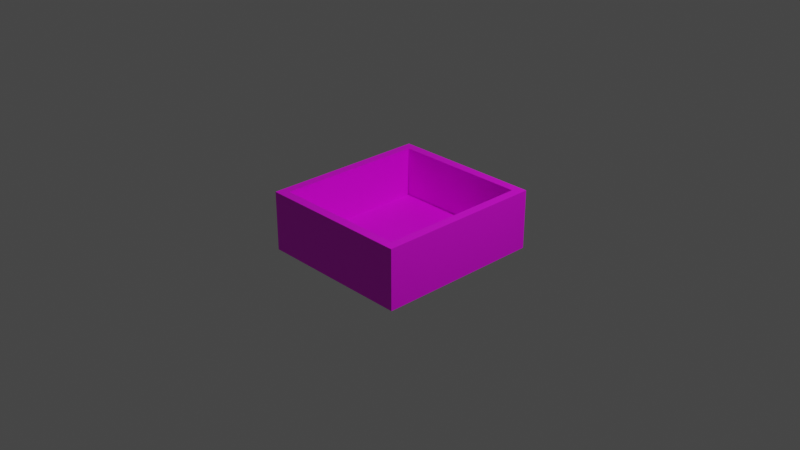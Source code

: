 # Source: multidecor_kitchen_cabinet_two_shelves_drawer.blend  (saved by Blender 2.90.7; exported with 4.5.12 LTS)
import bpy
from mathutils import Matrix  # noqa: F401  (used for matrix-valued properties, if any)

bpy.ops.wm.read_factory_settings(use_empty=True)
scene = bpy.context.scene
scene.name = 'Scene'

# ---- collections
col_collection = bpy.data.collections.new('Collection'); scene.collection.children.link(col_collection)

# ---- images (referenced by path relative to the original .blend; pixels are not part of the script)
import os
ASSET_DIR = os.environ.get("B2B_ASSET_DIR", "")  # directory of the original .blend (textures are referenced by path, not embedded)
HERE = os.path.dirname(os.path.abspath(__file__))  # packed textures are extracted next to this script under _unpacked/

def load_image(name, relpath, width, height, colorspace="sRGB"):
    """Load a texture the original file referenced (path relative to the .blend, or extracted next to this script)."""
    p = next((c for c in (os.path.join(HERE, relpath), os.path.join(ASSET_DIR, relpath)) if relpath and os.path.exists(c)), "")
    if p:
        img = bpy.data.images.load(p, check_existing=True)
        img.name = name
    else:  # same state as the original file: an image datablock whose file is absent (Cycles renders it pink)
        img = bpy.data.images.new(name, width, height)
        img.source = "FILE"
        img.filepath = "//" + (relpath or name)
    img.colorspace_settings.name = colorspace
    return img
img_multidecor_wood_png = load_image('multidecor_wood.png', 'multidecor_wood.png', 1024, 1024, 'sRGB')
img_multidecor_metal_material_png = load_image('multidecor_metal_material.png', 'multidecor_metal_material.png', 1024, 1024, 'sRGB')

# ---- materials (node trees are filled in below, after node groups)
mat_material_009 = bpy.data.materials.new('Material.009')
mat_material_009.use_transparent_shadow = False
mat_material_010 = bpy.data.materials.new('Material.010')
mat_material_010.use_transparent_shadow = False

# ---- material node trees
mat_material_009.use_nodes = True; mat_material_009.node_tree.nodes.clear()
_N = mat_material_009.node_tree.nodes; _L = mat_material_009.node_tree.links
n0 = _N.new('ShaderNodeBsdfPrincipled'); n0.name = 'Principled BSDF'; n0.location = (10, 300)
n0.distribution = 'GGX'
n0.subsurface_method = 'BURLEY'
n0.inputs[3].default_value = 1.45
n0.inputs[27].default_value = (0.0, 0.0, 0.0, 1.0)
n0.inputs[28].default_value = 1.0
n1 = _N.new('ShaderNodeOutputMaterial'); n1.name = 'Material Output'; n1.location = (300, 300)
n2 = _N.new('ShaderNodeTexImage'); n2.name = 'Image Texture'; n2.location = (-280, 280)
n2.image = img_multidecor_wood_png
n2.interpolation = 'Closest'
_L.new(n0.outputs[0], n1.inputs[0])
_L.new(n2.outputs[0], n0.inputs[0])
n1.is_active_output = True
mat_material_010.use_nodes = True; mat_material_010.node_tree.nodes.clear()
_N = mat_material_010.node_tree.nodes; _L = mat_material_010.node_tree.links
n0 = _N.new('ShaderNodeBsdfPrincipled'); n0.name = 'Principled BSDF'; n0.location = (10, 300)
n0.distribution = 'GGX'
n0.subsurface_method = 'BURLEY'
n0.inputs[3].default_value = 1.45
n0.inputs[27].default_value = (0.0, 0.0, 0.0, 1.0)
n0.inputs[28].default_value = 1.0
n1 = _N.new('ShaderNodeOutputMaterial'); n1.name = 'Material Output'; n1.location = (300, 300)
n2 = _N.new('ShaderNodeTexImage'); n2.name = 'Image Texture'; n2.location = (-280, 280)
n2.image = img_multidecor_metal_material_png
n2.interpolation = 'Closest'
_L.new(n0.outputs[0], n1.inputs[0])
_L.new(n2.outputs[0], n0.inputs[0])
n1.is_active_output = True

# ---- world
world_world = bpy.data.worlds.new('World'); scene.world = world_world
world_world.use_nodes = True; world_world.node_tree.nodes.clear()
_N = world_world.node_tree.nodes; _L = world_world.node_tree.links
n0 = _N.new('ShaderNodeOutputWorld'); n0.name = 'World Output'; n0.location = (300, 300)
n1 = _N.new('ShaderNodeBackground'); n1.name = 'Background'; n1.location = (10, 300)
n1.inputs[0].default_value = (0.05088, 0.05088, 0.05088, 1.0)
_L.new(n1.outputs[0], n0.inputs[0])
n0.is_active_output = True
world_world.color = (0.05088, 0.05088, 0.05088)
world_world.use_sun_shadow = False
world_world.sun_shadow_jitter_overblur = 0.0

# ---- cameras
cam_camera = bpy.data.cameras.new('Camera')
cam_camera.clip_end = 100.0
cam_camera.ortho_scale = 7.314

# ---- lights
light_light = bpy.data.lights.new('Light', 'POINT')
light_light.transmission_factor = 0.0
light_light.energy = 1000.0
light_light.shadow_soft_size = 0.1
light_light.shadow_maximum_resolution = 0.006
light_light.use_absolute_resolution = True

# ---- meshes
me_cube_002 = bpy.data.meshes.new('Cube.002')
me_cube_002.from_pydata([(-0.85, -0.95, 0.3), (-0.85, 0.9, 0.3), (0.85, -0.95, 0.3), (0.85, 0.9, 0.3), (-0.85, 0.9, -0.35), (0.85, -0.95, -0.35), (-0.85, -0.95, -0.35), (0.85, 0.9, -0.35), (-0.75, -0.85, 0.3), (-0.75, 0.8, 0.3), (-0.75, 0.8, -0.25), (-0.75, -0.85, -0.25), (0.75, 0.8, 0.3), (0.75, 0.8, -0.25), (0.75, -0.85, 0.3), (0.75, -0.85, -0.25), (0.2, -0.95, -0.05), (0.3, -0.95, -0.05), (0.2, -0.95, 0.05), (0.3, -0.95, 0.05), (0.2, -1.05, 0.05), (0.2, -1.05, -0.05), (0.3, -1.05, -0.05), (0.3, -1.05, 0.05), (0.2, -1.1, 0.05), (0.2, -1.1, -0.05), (0.3, -1.1, -0.05), (0.3, -1.1, 0.05), (-0.2, -1.05, 0.05), (-0.2, -1.05, -0.05), (-0.2, -1.1, 0.05), (-0.2, -1.1, -0.05), (-0.3, -1.05, 0.05), (-0.3, -1.05, -0.05), (-0.3, -1.1, 0.05), (-0.3, -1.1, -0.05), (-0.2, -0.95, 0.05), (-0.2, -0.95, -0.05), (-0.3, -0.95, 0.05), (-0.3, -0.95, -0.05)], [], [(6, 0, 1, 4), (7, 3, 2, 5), (4, 1, 3, 7), (4, 6, 5, 7), (11, 8, 9, 10), (10, 9, 12, 13), (13, 12, 14, 15), (10, 13, 15, 11), (0, 8, 9, 1), (3, 1, 9, 12), (2, 3, 12, 14), (8, 11, 15, 14), (8, 0, 2, 14), (5, 2, 0, 6), (20, 21, 29, 28), (17, 19, 23, 22), (18, 16, 21, 20), (19, 18, 20, 23), (16, 17, 22, 21), (25, 26, 27, 24), (23, 20, 24, 27), (21, 22, 26, 25), (22, 23, 27, 26), (30, 28, 32, 34), (21, 25, 31, 29), (25, 24, 30, 31), (24, 20, 28, 30), (32, 33, 35, 34), (31, 30, 34, 35), (29, 31, 35, 33), (32, 28, 36, 38), (33, 32, 38, 39), (29, 33, 39, 37), (28, 29, 37, 36)])
me_cube_002.polygons.foreach_set('material_index', [0, 0, 0, 0, 0, 0, 0, 0, 0, 0, 0, 0, 0, 0, 1, 1, 1, 1, 1, 1, 1, 1, 1, 1, 1, 1, 1, 1, 1, 1, 1, 1, 1, 1])
_uv = me_cube_002.uv_layers.new(name='UVMap')
_uv.uv.foreach_set('vector', [0.4645, 0.4141, 0.4645, 0.5453, 0.09099, 0.5453, 0.09099, 0.4141, 0.09099, 0.1112, 0.09099, -0.02006, 0.4645, -0.02006, 0.4645, 0.1112, 0.1112, 0.4342, -0.02006, 0.4342, -0.02006, 0.09099, 0.1112, 0.09099, 0.09099, 0.4342, 0.4645, 0.4342, 0.4645, 0.09099, 0.09099, 0.09099, 0.909, 0.0708, 1.02, 0.0708, 1.02, 0.404, 0.909, 0.404, 0.9292, 0.3838, 0.9292, 0.4948, 0.6263, 0.4948, 0.6263, 0.3838, 0.6465, 0.404, 0.5355, 0.404, 0.5355, 0.0708, 0.6465, 0.0708, 0.9292, 0.404, 0.6263, 0.404, 0.6263, 0.0708, 0.9292, 0.0708, 0.5963, 0.8484, 0.5761, 0.8282, 0.5761, 0.4951, 0.5963, 0.4749, 0.6168, 0.4749, 0.6168, 0.8181, 0.5966, 0.798, 0.5966, 0.4951, 0.5759, 0.4749, 0.5759, 0.8484, 0.5557, 0.8282, 0.5557, 0.4951, 0.9292, -0.02006, 0.9292, 0.09099, 0.6263, 0.09099, 0.6263, -0.02006, 0.617, 0.4951, 0.6372, 0.4749, 0.6372, 0.8181, 0.617, 0.798, 0.4443, 0.09099, 0.5756, 0.09099, 0.5756, 0.4342, 0.4443, 0.4342, 0.2783, 0.2781, 0.3894, 0.2781, 0.3894, 0.7224, 0.2783, 0.7224, 0.1112, 0.9999, 0.0001273, 0.9999, 0.0001273, 0.8888, 0.1112, 0.8888, 0.2783, 0.167, 0.3894, 0.167, 0.3894, 0.2781, 0.2783, 0.2781, 0.1115, 0.8335, 0.1115, 0.7224, 0.2225, 0.7224, 0.2225, 0.8335, 0.2225, 0.1668, 0.1115, 0.1668, 0.1115, 0.05567, 0.2225, 0.05567, 0.1112, 0.7222, 0.1112, 0.8332, 0.0001272, 0.8332, 0.0001273, 0.7222, 0.2225, 0.8335, 0.2225, 0.7224, 0.2781, 0.7224, 0.2781, 0.8335, 0.2225, 0.05567, 0.1115, 0.05567, 0.1115, 0.0001275, 0.2225, 0.0001275, 0.1112, 0.8888, 0.0001273, 0.8888, 0.0001272, 0.8332, 0.1112, 0.8332, 0.2781, 0.2781, 0.2225, 0.2781, 0.2225, 0.167, 0.2781, 0.167, 0.2225, 0.05567, 0.2225, 0.0001275, 0.6669, 0.0001272, 0.6669, 0.05567, 0.1112, 0.7222, 0.0001273, 0.7222, 0.0001273, 0.2778, 0.1112, 0.2778, 0.2781, 0.7224, 0.2225, 0.7224, 0.2225, 0.2781, 0.2781, 0.2781, 0.0001273, 0.1112, 0.1112, 0.1112, 0.1112, 0.1668, 0.0001275, 0.1668, 0.1112, 0.2778, 0.0001273, 0.2778, 0.0001275, 0.1668, 0.1112, 0.1668, 0.6669, 0.05567, 0.6669, 0.0001272, 0.778, 0.0001272, 0.778, 0.05567, 0.2225, 0.167, 0.2225, 0.2781, 0.1115, 0.2781, 0.1115, 0.167, 0.1112, 0.1112, 0.0001273, 0.1112, 0.0001273, 0.0001272, 0.1112, 0.0001272, 0.6669, 0.05567, 0.778, 0.05567, 0.778, 0.1668, 0.6669, 0.1668, 0.2783, 0.7224, 0.3894, 0.7224, 0.3894, 0.8335, 0.2783, 0.8335])
me_cube_002.materials.append(mat_material_009)
me_cube_002.materials.append(mat_material_010)
me_cube_002.use_remesh_preserve_volume = False
me_cube_002.use_remesh_preserve_attributes = False
me_cube_002.use_mirror_vertex_groups = False
me_cube_002.update()

# ---- objects
ob_light = bpy.data.objects.new('Light', light_light)
ob_camera = bpy.data.objects.new('Camera', cam_camera)
ob_cube_001 = bpy.data.objects.new('Cube.001', me_cube_002)

# ---- transforms, parenting, visibility, modifiers, constraints
ob_light.location = (4.076, 1.005, 5.904)
ob_light.rotation_euler = (0.6503, 0.05522, 1.866)
ob_light.lock_rotations_4d = False
ob_light.empty_display_type = 'ARROWS'
ob_light.color = (0.0, 0.0, 0.0, 0.0)
ob_light.lineart.crease_threshold = 0.0
ob_camera.location = (7.359, -6.926, 4.958)
ob_camera.rotation_euler = (1.109, 0.0, 0.8149)
ob_camera.lock_rotations_4d = False
ob_camera.empty_display_type = 'ARROWS'
ob_camera.color = (0.0, 0.0, 0.0, 0.0)
ob_camera.display_type = 'WIRE'
ob_camera.lineart.crease_threshold = 0.0
ob_cube_001.location = (0.0, 7.451e-09, 0.0)
ob_cube_001.rotation_euler = (0.0, -0.0, 3.142)
ob_cube_001.lock_rotations_4d = False
ob_cube_001.empty_display_type = 'ARROWS'
ob_cube_001.lineart.crease_threshold = 0.0

# ---- collection membership
col_collection.objects.link(ob_light)
col_collection.objects.link(ob_camera)
col_collection.objects.link(ob_cube_001)

# ---- scene / render settings (as saved in the file)
scene.camera = ob_camera
scene.frame_start = 1; scene.frame_end = 250; scene.frame_set(1)
scene.render.engine = 'BLENDER_EEVEE_NEXT'
scene.cycles.use_denoising = False
scene.cycles.samples = 128
scene.cycles.sampling_pattern = 'TABULATED_SOBOL'
scene.cycles.use_adaptive_sampling = False
scene.cycles.use_light_tree = False
scene.view_settings.view_transform = 'Filmic'
bpy.context.view_layer.update()
